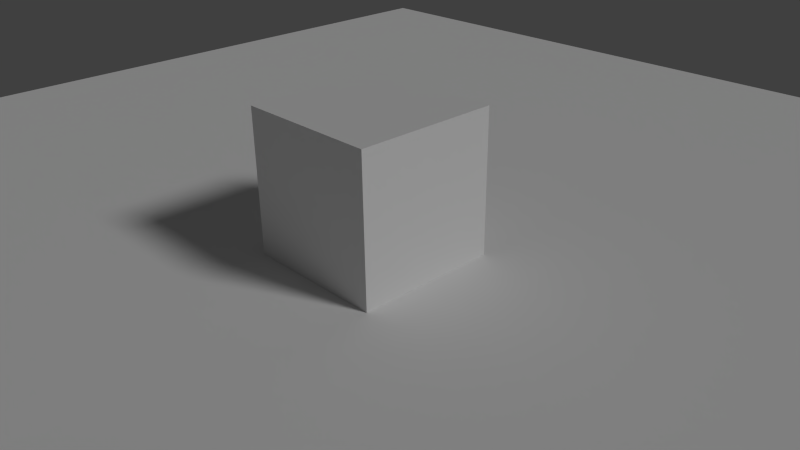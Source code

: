 # Source: scene.blend  (saved by Blender 2.74.0; exported with 4.5.12 LTS)
import bpy
from mathutils import Matrix  # noqa: F401  (used for matrix-valued properties, if any)

bpy.ops.wm.read_factory_settings(use_empty=True)
scene = bpy.context.scene
scene.name = 'Scene'

# ---- collections
col_collection_1 = bpy.data.collections.new('Collection 1'); scene.collection.children.link(col_collection_1)

# ---- materials (node trees are filled in below, after node groups)
mat_material = bpy.data.materials.new('Material')
mat_material.alpha_threshold = 0.0
mat_material.use_transparent_shadow = False
mat_material.roughness = 0.5
mat_material_001 = bpy.data.materials.new('Material.001')
mat_material_001.alpha_threshold = 0.0
mat_material_001.use_transparent_shadow = False
mat_material_001.roughness = 0.5

# ---- material node trees

# ---- world
world_world = bpy.data.worlds.new('World'); scene.world = world_world
world_world.color = (0.05088, 0.05088, 0.05088)
world_world.use_sun_shadow = False
world_world.sun_shadow_jitter_overblur = 0.0
world_world.cycles.sampling_method = 'MANUAL'
world_world.cycles.sample_map_resolution = 256

# ---- cameras
cam_camera = bpy.data.cameras.new('Camera')
cam_camera.clip_end = 100.0
cam_camera.lens = 35.0
cam_camera.sensor_width = 32.0
cam_camera.sensor_height = 18.0
cam_camera.ortho_scale = 7.314
cam_camera.dof.focus_distance = 0.0
cam_camera.dof.aperture_fstop = 128.0

# ---- lights
light_lamp = bpy.data.lights.new('Lamp', 'SUN')
light_lamp.transmission_factor = 0.0
light_lamp.cutoff_distance = 30.0
light_lamp.angle = 0.1993
light_lamp.energy = 1.0
light_lamp.shadow_buffer_clip_start = 1.001
light_lamp.shadow_soft_size = 0.1
light_lamp.shadow_cascade_max_distance = 1000.0
light_lamp.cycles.use_multiple_importance_sampling = False

# ---- meshes
me_plane = bpy.data.meshes.new('Plane')
me_plane.from_pydata([(-1.0, -1.0, 0.0), (1.0, -1.0, 0.0), (-1.0, 1.0, 0.0), (1.0, 1.0, 0.0)], [], [(0, 1, 3, 2)])
me_plane.materials.append(mat_material)
me_plane.use_remesh_preserve_volume = False
me_plane.use_remesh_preserve_attributes = False
me_plane.use_mirror_vertex_groups = False
me_plane.update()
me_cube = bpy.data.meshes.new('Cube')
me_cube.from_pydata([(1.0, 1.0, -1.0), (1.0, -1.0, -1.0), (-1.0, -1.0, -1.0), (-1.0, 1.0, -1.0), (1.0, 1.0, 1.0), (1.0, -1.0, 1.0), (-1.0, -1.0, 1.0), (-1.0, 1.0, 1.0)], [], [(0, 1, 2, 3), (4, 7, 6, 5), (0, 4, 5, 1), (1, 5, 6, 2), (2, 6, 7, 3), (4, 0, 3, 7)])
me_cube.materials.append(mat_material_001)
me_cube.use_remesh_preserve_volume = False
me_cube.use_remesh_preserve_attributes = False
me_cube.use_mirror_vertex_groups = False
me_cube.update()

# ---- objects
ob_plane = bpy.data.objects.new('Plane', me_plane)
ob_cube = bpy.data.objects.new('Cube', me_cube)
ob_lamp = bpy.data.objects.new('Lamp', light_lamp)
ob_camera = bpy.data.objects.new('Camera', cam_camera)

# ---- transforms, parenting, visibility, modifiers, constraints
ob_plane.location = (0.0, 0.0, 0.0)
ob_plane.scale = (10.0, 10.0, 10.0)
ob_plane.lineart.crease_threshold = 0.0
ob_cube.location = (0.0, 0.0, 1.0)
ob_cube.lock_rotations_4d = False
ob_cube.empty_display_type = 'ARROWS'
ob_cube.lineart.crease_threshold = 0.0
ob_lamp.location = (8.279, 55.96, 11.65)
ob_lamp.rotation_euler = (0.8598, 0.05522, 1.866)
ob_lamp.lock_rotations_4d = False
ob_lamp.empty_display_type = 'ARROWS'
ob_lamp.color = (0.0, 0.0, 0.0, 0.0)
ob_lamp.lineart.crease_threshold = 0.0
ob_camera.location = (7.481, -6.508, 5.344)
ob_camera.rotation_euler = (1.109, 0.01082, 0.8149)
ob_camera.lock_rotations_4d = False
ob_camera.empty_display_type = 'ARROWS'
ob_camera.color = (0.0, 0.0, 0.0, 0.0)
ob_camera.display_type = 'WIRE'
ob_camera.lineart.crease_threshold = 0.0

# ---- collection membership
col_collection_1.objects.link(ob_plane)
col_collection_1.objects.link(ob_cube)
col_collection_1.objects.link(ob_lamp)
col_collection_1.objects.link(ob_camera)

# ---- scene / render settings (as saved in the file)
scene.camera = ob_camera
scene.frame_start = 1; scene.frame_end = 250; scene.frame_set(1)
scene.render.engine = 'BLENDER_EEVEE_NEXT'
scene.render.resolution_percentage = 50
scene.render.dither_intensity = 0.0
scene.cycles.use_denoising = False
scene.cycles.samples = 10
scene.cycles.sampling_pattern = 'TABULATED_SOBOL'
scene.cycles.light_sampling_threshold = 0.0
scene.cycles.use_adaptive_sampling = False
scene.cycles.use_light_tree = False
scene.cycles.blur_glossy = 0.0
scene.cycles.pixel_filter_type = 'GAUSSIAN'
scene.cycles.sample_clamp_indirect = 0.0
scene.view_settings.view_transform = 'Standard'
bpy.context.view_layer.update()
